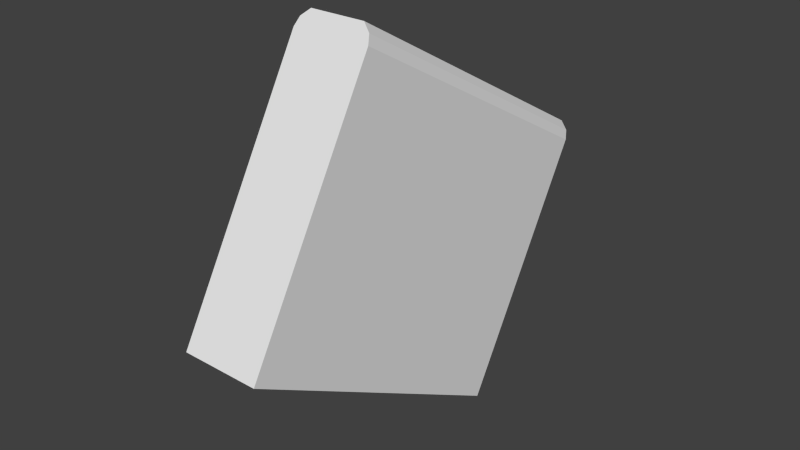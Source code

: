 # Source: book.blend  (saved by Blender 2.69.0; exported with 4.5.12 LTS)
import bpy
from mathutils import Matrix  # noqa: F401  (used for matrix-valued properties, if any)

bpy.ops.wm.read_factory_settings(use_empty=True)
scene = bpy.context.scene
scene.name = 'Scene'

# ---- collections
col_collection_9 = bpy.data.collections.new('Collection 9'); scene.collection.children.link(col_collection_9)

# ---- world
world_world = bpy.data.worlds.new('World'); scene.world = world_world
world_world.color = (0.05088, 0.05088, 0.05088)
world_world.use_sun_shadow = False
world_world.sun_shadow_jitter_overblur = 0.0
world_world.cycles.sampling_method = 'MANUAL'
world_world.cycles.sample_map_resolution = 256

# ---- meshes
me_mesh_it27_dmspritedef = bpy.data.meshes.new('MESH_IT27_DMSPRITEDEF')
me_mesh_it27_dmspritedef.from_pydata([(0.1636, 0.2039, 0.4003), (0.1636, -0.4972, 0.805), (-0.06769, -0.4972, 0.805), (-0.06769, 0.2039, 0.4003), (-0.06769, -0.3021, -0.4761), (-0.06769, -1.003, -0.07133), (0.1636, -0.3021, -0.4761), (0.1636, -1.003, -0.07133), (0.1297, 0.2482, 0.3747), (0.1297, -0.2578, -0.5016), (-0.03382, 0.2482, 0.3747), (-0.03382, -0.2578, -0.5016), (-0.05891, -0.2781, -0.4899), (-0.05891, 0.2279, 0.3864), (0.1548, 0.2279, 0.3864), (0.1548, -0.2781, -0.4899), (0.1636, -0.3021, -0.4761), (0.1636, -1.003, -0.07133), (-0.05891, -0.2781, -0.4899), (-0.05891, 0.2279, 0.3864), (0.1548, 0.2279, 0.3864), (0.1548, -0.2781, -0.4899), (0.1636, 0.2039, 0.4003), (-0.06769, -0.4972, 0.805), (-0.06769, 0.2039, 0.4003), (-0.06769, -0.3021, -0.4761), (0.1636, -0.4972, 0.805), (-0.06769, -1.003, -0.07133), (0.1636, -0.4972, 0.805), (-0.06769, -1.003, -0.07133), (-0.06769, -0.4972, 0.805), (0.1636, -1.003, -0.07133), (0.1297, 0.2482, 0.3747), (0.1297, -0.2578, -0.5016), (-0.03382, 0.2482, 0.3747), (-0.03382, -0.2578, -0.5016), (-0.05891, -0.2781, -0.4899), (-0.05891, 0.2279, 0.3864), (0.1548, 0.2279, 0.3864), (0.1548, -0.2781, -0.4899)], [], [(1, 0, 2), (3, 2, 0), (5, 4, 7), (6, 7, 4), (12, 11, 4), (4, 11, 6), (15, 6, 9), (9, 6, 11), (13, 3, 10), (3, 0, 10), (10, 0, 8), (14, 8, 0), (17, 16, 26), (22, 26, 16), (23, 24, 27), (25, 27, 24), (19, 18, 24), (25, 24, 18), (22, 16, 20), (21, 20, 16), (30, 29, 28), (31, 28, 29), (38, 39, 32), (33, 32, 39), (32, 33, 34), (35, 34, 33), (34, 35, 37), (36, 37, 35)])
_uv = me_mesh_it27_dmspritedef.uv_layers.new(name='UVMap')
_uv.uv.foreach_set('vector', [1.0, 1.0, 0.05859, 1.0, 1.0, 0.0, 0.05859, 0.0, 1.0, 0.0, 0.05859, 1.0, 1.0, 0.0, 0.05859, 0.0, 1.0, 1.0, 0.05859, 1.0, 1.0, 1.0, 0.05859, 0.0, 0.02734, 0.03906, 0.0, 0.1445, 0.05859, 0.0, 0.05859, 0.0, 0.0, 0.1445, 0.05859, 1.0, 0.02734, 0.9609, 0.05859, 1.0, 0.0, 0.8555, 0.0, 0.8555, 0.05859, 1.0, 0.0, 0.1445, 0.02734, 0.03906, 0.05859, 0.0, 0.0, 0.1445, 0.05859, 0.0, 0.05859, 1.0, 0.0, 0.1445, 0.0, 0.1445, 0.05859, 1.0, 0.0, 0.8555, 0.02734, 0.9609, 0.0, 0.8555, 0.05859, 1.0, 1.0, 0.0, 0.03906, 0.003906, 1.0, 1.0, 0.03906, 0.9961, 1.0, 1.0, 0.03906, 0.003906, 1.0, 1.0, 0.03906, 0.9961, 1.0, 0.0, 0.03906, 0.003906, 1.0, 0.0, 0.03906, 0.9961, 0.003906, 0.9961, 0.003906, 0.003906, 0.03906, 0.9961, 0.03906, 0.003906, 0.03906, 0.9961, 0.003906, 0.003906, 0.03906, 0.9961, 0.03906, 0.003906, 0.003906, 0.9961, 0.003906, 0.003906, 0.003906, 0.9961, 0.03906, 0.003906, 0.003906, 0.9961, 1.0, 1.0, 0.003906, 0.003906, 1.0, 0.0, 0.003906, 0.003906, 1.0, 1.0, 1.0, -0.04688, 1.0, 1.043, 0.8828, -0.04688, 0.8828, 1.043, 0.8828, -0.04688, 1.0, 1.043, 0.8828, -0.04688, 0.8828, 1.043, 0.1172, -0.04688, 0.1172, 1.043, 0.1172, -0.04688, 0.8828, 1.043, 0.1172, -0.04688, 0.1172, 1.043, 0.0, -0.04688, 0.0, 1.043, 0.0, -0.04688, 0.1172, 1.043])
me_mesh_it27_dmspritedef.use_remesh_preserve_volume = False
me_mesh_it27_dmspritedef.use_remesh_preserve_attributes = False
me_mesh_it27_dmspritedef.use_mirror_vertex_groups = False
me_mesh_it27_dmspritedef.update()

# ---- objects
ob_mesh_it27_dmspritedef = bpy.data.objects.new('MESH_IT27_DMSPRITEDEF', me_mesh_it27_dmspritedef)

# ---- transforms, parenting, visibility, modifiers, constraints
ob_mesh_it27_dmspritedef.location = (0.0, 0.0, 0.0)
ob_mesh_it27_dmspritedef.rotation_euler = (1.571, -0.0, 0.0)
ob_mesh_it27_dmspritedef.lineart.crease_threshold = 0.0

# ---- collection membership
col_collection_9.objects.link(ob_mesh_it27_dmspritedef)

# ---- scene / render settings (as saved in the file)
scene.frame_start = 1; scene.frame_end = 250; scene.frame_set(29)
scene.render.engine = 'BLENDER_EEVEE_NEXT'
scene.render.image_settings.color_mode = 'RGB'
scene.render.image_settings.compression = 90
scene.render.resolution_percentage = 50
scene.render.dither_intensity = 0.0
scene.cycles.use_denoising = False
scene.cycles.samples = 10
scene.cycles.sampling_pattern = 'TABULATED_SOBOL'
scene.cycles.light_sampling_threshold = 0.0
scene.cycles.use_adaptive_sampling = False
scene.cycles.use_light_tree = False
scene.cycles.blur_glossy = 0.0
scene.cycles.volume_bounces = 1
scene.cycles.pixel_filter_type = 'GAUSSIAN'
scene.cycles.sample_clamp_indirect = 0.0
scene.view_settings.view_transform = 'Standard'
bpy.context.view_layer.update()

# ---- added for rendering (the .blend has no active camera and no usable light): camera, sun
cam_auto = bpy.data.cameras.new('AutoCamera')
cam_auto.lens = 50.0
cam_auto.sensor_width = 36.0
cam_auto.clip_end = 1000.0
ob_auto_camera = bpy.data.objects.new('AutoCamera', cam_auto)
scene.collection.objects.link(ob_auto_camera)
ob_auto_camera.location = (1.73543, -2.17668, 0.972526)
ob_auto_camera.rotation_euler = (1.09748, -7.21219e-08, 0.694738)
scene.camera = ob_auto_camera
light_auto_sun = bpy.data.lights.new('AutoSun', 'SUN')
light_auto_sun.energy = 3.0
light_auto_sun.angle = 0.0523599
ob_auto_sun = bpy.data.objects.new('AutoSun', light_auto_sun)
scene.collection.objects.link(ob_auto_sun)
ob_auto_sun.rotation_euler = (0.872665, 0.174533, 0.523599)
bpy.context.view_layer.update()
